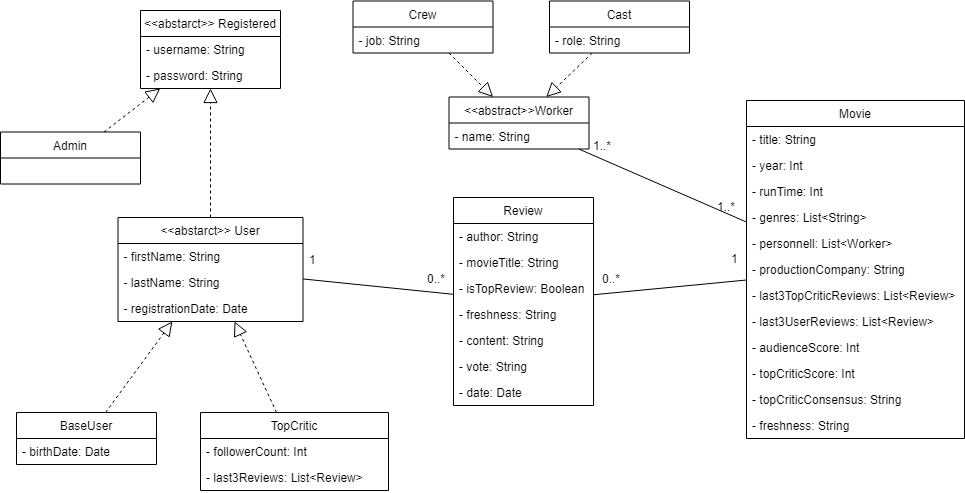

The diagram above was exported from draw.io. Its source (the exported page's mxGraphModel, read from the mxfile embedded in the PNG):
<mxGraphModel dx="1209" dy="746" grid="0" gridSize="10" guides="1" tooltips="1" connect="1" arrows="1" fold="1" page="1" pageScale="1" pageWidth="1169" pageHeight="827" math="0" shadow="0">
  <root>
    <mxCell id="0" />
    <mxCell id="1" parent="0" />
    <mxCell id="jIxoqmBoYQ7-ECyy3qYm-38" style="edgeStyle=none;rounded=0;orthogonalLoop=1;jettySize=auto;html=1;exitX=1;exitY=0.5;exitDx=0;exitDy=0;entryX=0;entryY=0.5;entryDx=0;entryDy=0;startArrow=none;startFill=0;endArrow=none;endFill=0;" parent="1" edge="1">
      <mxGeometry relative="1" as="geometry">
        <mxPoint x="759.9999999999955" y="835" as="sourcePoint" />
      </mxGeometry>
    </mxCell>
    <mxCell id="jIxoqmBoYQ7-ECyy3qYm-43" style="edgeStyle=none;rounded=0;orthogonalLoop=1;jettySize=auto;html=1;exitX=1;exitY=0.5;exitDx=0;exitDy=0;startArrow=none;startFill=0;endArrow=none;endFill=0;entryX=0;entryY=0.5;entryDx=0;entryDy=0;" parent="1" edge="1">
      <mxGeometry relative="1" as="geometry">
        <mxPoint x="625" y="965" as="targetPoint" />
      </mxGeometry>
    </mxCell>
    <mxCell id="P9W6DKQnQrp1OrO4kWXR-3" value="&lt;&lt;abstarct&gt;&gt; Registered" style="swimlane;fontStyle=0;childLayout=stackLayout;horizontal=1;startSize=26;fillColor=none;horizontalStack=0;resizeParent=1;resizeParentMax=0;resizeLast=0;collapsible=1;marginBottom=0;" parent="1" vertex="1">
      <mxGeometry x="194" y="340" width="140" height="78" as="geometry" />
    </mxCell>
    <mxCell id="P9W6DKQnQrp1OrO4kWXR-4" value="- username: String" style="text;strokeColor=none;fillColor=none;align=left;verticalAlign=top;spacingLeft=4;spacingRight=4;overflow=hidden;rotatable=0;points=[[0,0.5],[1,0.5]];portConstraint=eastwest;" parent="P9W6DKQnQrp1OrO4kWXR-3" vertex="1">
      <mxGeometry y="26" width="140" height="26" as="geometry" />
    </mxCell>
    <mxCell id="P9W6DKQnQrp1OrO4kWXR-5" value="- password: String" style="text;strokeColor=none;fillColor=none;align=left;verticalAlign=top;spacingLeft=4;spacingRight=4;overflow=hidden;rotatable=0;points=[[0,0.5],[1,0.5]];portConstraint=eastwest;" parent="P9W6DKQnQrp1OrO4kWXR-3" vertex="1">
      <mxGeometry y="52" width="140" height="26" as="geometry" />
    </mxCell>
    <mxCell id="P9W6DKQnQrp1OrO4kWXR-7" value="Admin" style="swimlane;fontStyle=0;childLayout=stackLayout;horizontal=1;startSize=26;fillColor=none;horizontalStack=0;resizeParent=1;resizeParentMax=0;resizeLast=0;collapsible=1;marginBottom=0;" parent="1" vertex="1">
      <mxGeometry x="54" y="461.5" width="140" height="52" as="geometry" />
    </mxCell>
    <mxCell id="P9W6DKQnQrp1OrO4kWXR-10" value="" style="endArrow=block;dashed=1;endFill=0;endSize=12;html=1;" parent="1" source="P9W6DKQnQrp1OrO4kWXR-7" target="P9W6DKQnQrp1OrO4kWXR-3" edge="1">
      <mxGeometry width="160" relative="1" as="geometry">
        <mxPoint x="291" y="392" as="sourcePoint" />
        <mxPoint x="451" y="392" as="targetPoint" />
      </mxGeometry>
    </mxCell>
    <mxCell id="P9W6DKQnQrp1OrO4kWXR-11" value="&lt;&lt;abstarct&gt;&gt; User" style="swimlane;fontStyle=0;childLayout=stackLayout;horizontal=1;startSize=26;fillColor=none;horizontalStack=0;resizeParent=1;resizeParentMax=0;resizeLast=0;collapsible=1;marginBottom=0;" parent="1" vertex="1">
      <mxGeometry x="171.5" y="547" width="185" height="104" as="geometry" />
    </mxCell>
    <mxCell id="P9W6DKQnQrp1OrO4kWXR-13" value="- firstName: String" style="text;strokeColor=none;fillColor=none;align=left;verticalAlign=top;spacingLeft=4;spacingRight=4;overflow=hidden;rotatable=0;points=[[0,0.5],[1,0.5]];portConstraint=eastwest;" parent="P9W6DKQnQrp1OrO4kWXR-11" vertex="1">
      <mxGeometry y="26" width="185" height="26" as="geometry" />
    </mxCell>
    <mxCell id="P9W6DKQnQrp1OrO4kWXR-28" value="- lastName: String" style="text;strokeColor=none;fillColor=none;align=left;verticalAlign=top;spacingLeft=4;spacingRight=4;overflow=hidden;rotatable=0;points=[[0,0.5],[1,0.5]];portConstraint=eastwest;" parent="P9W6DKQnQrp1OrO4kWXR-11" vertex="1">
      <mxGeometry y="52" width="185" height="26" as="geometry" />
    </mxCell>
    <mxCell id="P9W6DKQnQrp1OrO4kWXR-30" value="- registrationDate: Date" style="text;strokeColor=none;fillColor=none;align=left;verticalAlign=top;spacingLeft=4;spacingRight=4;overflow=hidden;rotatable=0;points=[[0,0.5],[1,0.5]];portConstraint=eastwest;" parent="P9W6DKQnQrp1OrO4kWXR-11" vertex="1">
      <mxGeometry y="78" width="185" height="26" as="geometry" />
    </mxCell>
    <mxCell id="P9W6DKQnQrp1OrO4kWXR-14" value="BaseUser" style="swimlane;fontStyle=0;childLayout=stackLayout;horizontal=1;startSize=26;fillColor=none;horizontalStack=0;resizeParent=1;resizeParentMax=0;resizeLast=0;collapsible=1;marginBottom=0;" parent="1" vertex="1">
      <mxGeometry x="70" y="742" width="140" height="52" as="geometry" />
    </mxCell>
    <mxCell id="P9W6DKQnQrp1OrO4kWXR-15" value="- birthDate: Date" style="text;strokeColor=none;fillColor=none;align=left;verticalAlign=top;spacingLeft=4;spacingRight=4;overflow=hidden;rotatable=0;points=[[0,0.5],[1,0.5]];portConstraint=eastwest;" parent="P9W6DKQnQrp1OrO4kWXR-14" vertex="1">
      <mxGeometry y="26" width="140" height="26" as="geometry" />
    </mxCell>
    <mxCell id="P9W6DKQnQrp1OrO4kWXR-16" value="TopCritic" style="swimlane;fontStyle=0;childLayout=stackLayout;horizontal=1;startSize=26;fillColor=none;horizontalStack=0;resizeParent=1;resizeParentMax=0;resizeLast=0;collapsible=1;marginBottom=0;" parent="1" vertex="1">
      <mxGeometry x="254" y="742" width="188" height="78" as="geometry" />
    </mxCell>
    <mxCell id="P9W6DKQnQrp1OrO4kWXR-17" value="- followerCount: Int" style="text;strokeColor=none;fillColor=none;align=left;verticalAlign=top;spacingLeft=4;spacingRight=4;overflow=hidden;rotatable=0;points=[[0,0.5],[1,0.5]];portConstraint=eastwest;" parent="P9W6DKQnQrp1OrO4kWXR-16" vertex="1">
      <mxGeometry y="26" width="188" height="26" as="geometry" />
    </mxCell>
    <mxCell id="P9W6DKQnQrp1OrO4kWXR-56" value="- last3Reviews: List&lt;Review&gt;" style="text;strokeColor=none;fillColor=none;align=left;verticalAlign=top;spacingLeft=4;spacingRight=4;overflow=hidden;rotatable=0;points=[[0,0.5],[1,0.5]];portConstraint=eastwest;" parent="P9W6DKQnQrp1OrO4kWXR-16" vertex="1">
      <mxGeometry y="52" width="188" height="26" as="geometry" />
    </mxCell>
    <mxCell id="P9W6DKQnQrp1OrO4kWXR-18" value="" style="endArrow=block;dashed=1;endFill=0;endSize=12;html=1;" parent="1" source="P9W6DKQnQrp1OrO4kWXR-11" target="P9W6DKQnQrp1OrO4kWXR-3" edge="1">
      <mxGeometry width="160" relative="1" as="geometry">
        <mxPoint x="529.2646048109966" y="390.4999999999999" as="sourcePoint" />
        <mxPoint x="434.1030927835052" y="310" as="targetPoint" />
      </mxGeometry>
    </mxCell>
    <mxCell id="P9W6DKQnQrp1OrO4kWXR-19" value="" style="endArrow=block;dashed=1;endFill=0;endSize=12;html=1;" parent="1" source="P9W6DKQnQrp1OrO4kWXR-14" target="P9W6DKQnQrp1OrO4kWXR-11" edge="1">
      <mxGeometry width="160" relative="1" as="geometry">
        <mxPoint x="278.97967479674776" y="556.9999999999999" as="sourcePoint" />
        <mxPoint x="340.280487804878" y="499" as="targetPoint" />
      </mxGeometry>
    </mxCell>
    <mxCell id="P9W6DKQnQrp1OrO4kWXR-20" value="" style="endArrow=block;dashed=1;endFill=0;endSize=12;html=1;" parent="1" source="P9W6DKQnQrp1OrO4kWXR-16" target="P9W6DKQnQrp1OrO4kWXR-11" edge="1">
      <mxGeometry width="160" relative="1" as="geometry">
        <mxPoint x="233.8007518796992" y="690" as="sourcePoint" />
        <mxPoint x="247.1992481203008" y="609" as="targetPoint" />
      </mxGeometry>
    </mxCell>
    <mxCell id="P9W6DKQnQrp1OrO4kWXR-23" value="Movie" style="swimlane;fontStyle=0;childLayout=stackLayout;horizontal=1;startSize=26;fillColor=none;horizontalStack=0;resizeParent=1;resizeParentMax=0;resizeLast=0;collapsible=1;marginBottom=0;" parent="1" vertex="1">
      <mxGeometry x="800" y="430" width="218" height="338" as="geometry" />
    </mxCell>
    <mxCell id="P9W6DKQnQrp1OrO4kWXR-33" value="- title: String" style="text;strokeColor=none;fillColor=none;align=left;verticalAlign=top;spacingLeft=4;spacingRight=4;overflow=hidden;rotatable=0;points=[[0,0.5],[1,0.5]];portConstraint=eastwest;" parent="P9W6DKQnQrp1OrO4kWXR-23" vertex="1">
      <mxGeometry y="26" width="218" height="26" as="geometry" />
    </mxCell>
    <mxCell id="P9W6DKQnQrp1OrO4kWXR-36" value="- year: Int" style="text;strokeColor=none;fillColor=none;align=left;verticalAlign=top;spacingLeft=4;spacingRight=4;overflow=hidden;rotatable=0;points=[[0,0.5],[1,0.5]];portConstraint=eastwest;" parent="P9W6DKQnQrp1OrO4kWXR-23" vertex="1">
      <mxGeometry y="52" width="218" height="26" as="geometry" />
    </mxCell>
    <mxCell id="P9W6DKQnQrp1OrO4kWXR-37" value="- runTime: Int" style="text;strokeColor=none;fillColor=none;align=left;verticalAlign=top;spacingLeft=4;spacingRight=4;overflow=hidden;rotatable=0;points=[[0,0.5],[1,0.5]];portConstraint=eastwest;" parent="P9W6DKQnQrp1OrO4kWXR-23" vertex="1">
      <mxGeometry y="78" width="218" height="26" as="geometry" />
    </mxCell>
    <mxCell id="P9W6DKQnQrp1OrO4kWXR-38" value="- genres: List&lt;String&gt;" style="text;strokeColor=none;fillColor=none;align=left;verticalAlign=top;spacingLeft=4;spacingRight=4;overflow=hidden;rotatable=0;points=[[0,0.5],[1,0.5]];portConstraint=eastwest;" parent="P9W6DKQnQrp1OrO4kWXR-23" vertex="1">
      <mxGeometry y="104" width="218" height="26" as="geometry" />
    </mxCell>
    <mxCell id="P9W6DKQnQrp1OrO4kWXR-49" value="- personnell: List&lt;Worker&gt;" style="text;strokeColor=none;fillColor=none;align=left;verticalAlign=top;spacingLeft=4;spacingRight=4;overflow=hidden;rotatable=0;points=[[0,0.5],[1,0.5]];portConstraint=eastwest;" parent="P9W6DKQnQrp1OrO4kWXR-23" vertex="1">
      <mxGeometry y="130" width="218" height="26" as="geometry" />
    </mxCell>
    <mxCell id="P9W6DKQnQrp1OrO4kWXR-50" value="- productionCompany: String" style="text;strokeColor=none;fillColor=none;align=left;verticalAlign=top;spacingLeft=4;spacingRight=4;overflow=hidden;rotatable=0;points=[[0,0.5],[1,0.5]];portConstraint=eastwest;" parent="P9W6DKQnQrp1OrO4kWXR-23" vertex="1">
      <mxGeometry y="156" width="218" height="26" as="geometry" />
    </mxCell>
    <mxCell id="P9W6DKQnQrp1OrO4kWXR-52" value="- last3TopCriticReviews: List&lt;Review&gt;" style="text;strokeColor=none;fillColor=none;align=left;verticalAlign=top;spacingLeft=4;spacingRight=4;overflow=hidden;rotatable=0;points=[[0,0.5],[1,0.5]];portConstraint=eastwest;" parent="P9W6DKQnQrp1OrO4kWXR-23" vertex="1">
      <mxGeometry y="182" width="218" height="26" as="geometry" />
    </mxCell>
    <mxCell id="P9W6DKQnQrp1OrO4kWXR-53" value="- last3UserReviews: List&lt;Review&gt;" style="text;strokeColor=none;fillColor=none;align=left;verticalAlign=top;spacingLeft=4;spacingRight=4;overflow=hidden;rotatable=0;points=[[0,0.5],[1,0.5]];portConstraint=eastwest;" parent="P9W6DKQnQrp1OrO4kWXR-23" vertex="1">
      <mxGeometry y="208" width="218" height="26" as="geometry" />
    </mxCell>
    <mxCell id="P9W6DKQnQrp1OrO4kWXR-57" value="- audienceScore: Int" style="text;strokeColor=none;fillColor=none;align=left;verticalAlign=top;spacingLeft=4;spacingRight=4;overflow=hidden;rotatable=0;points=[[0,0.5],[1,0.5]];portConstraint=eastwest;" parent="P9W6DKQnQrp1OrO4kWXR-23" vertex="1">
      <mxGeometry y="234" width="218" height="26" as="geometry" />
    </mxCell>
    <mxCell id="P9W6DKQnQrp1OrO4kWXR-58" value="- topCriticScore: Int" style="text;strokeColor=none;fillColor=none;align=left;verticalAlign=top;spacingLeft=4;spacingRight=4;overflow=hidden;rotatable=0;points=[[0,0.5],[1,0.5]];portConstraint=eastwest;" parent="P9W6DKQnQrp1OrO4kWXR-23" vertex="1">
      <mxGeometry y="260" width="218" height="26" as="geometry" />
    </mxCell>
    <mxCell id="P9W6DKQnQrp1OrO4kWXR-59" value="- topCriticConsensus: String" style="text;strokeColor=none;fillColor=none;align=left;verticalAlign=top;spacingLeft=4;spacingRight=4;overflow=hidden;rotatable=0;points=[[0,0.5],[1,0.5]];portConstraint=eastwest;" parent="P9W6DKQnQrp1OrO4kWXR-23" vertex="1">
      <mxGeometry y="286" width="218" height="26" as="geometry" />
    </mxCell>
    <mxCell id="P9W6DKQnQrp1OrO4kWXR-60" value="- freshness: String" style="text;strokeColor=none;fillColor=none;align=left;verticalAlign=top;spacingLeft=4;spacingRight=4;overflow=hidden;rotatable=0;points=[[0,0.5],[1,0.5]];portConstraint=eastwest;" parent="P9W6DKQnQrp1OrO4kWXR-23" vertex="1">
      <mxGeometry y="312" width="218" height="26" as="geometry" />
    </mxCell>
    <mxCell id="P9W6DKQnQrp1OrO4kWXR-25" value="Review" style="swimlane;fontStyle=0;childLayout=stackLayout;horizontal=1;startSize=26;fillColor=none;horizontalStack=0;resizeParent=1;resizeParentMax=0;resizeLast=0;collapsible=1;marginBottom=0;" parent="1" vertex="1">
      <mxGeometry x="507" y="527" width="140" height="208" as="geometry" />
    </mxCell>
    <mxCell id="P9W6DKQnQrp1OrO4kWXR-64" value="- author: String" style="text;strokeColor=none;fillColor=none;align=left;verticalAlign=top;spacingLeft=4;spacingRight=4;overflow=hidden;rotatable=0;points=[[0,0.5],[1,0.5]];portConstraint=eastwest;" parent="P9W6DKQnQrp1OrO4kWXR-25" vertex="1">
      <mxGeometry y="26" width="140" height="26" as="geometry" />
    </mxCell>
    <mxCell id="hIL6_6IIKMTkNvDbICoT-3" value="- movieTitle: String" style="text;strokeColor=none;fillColor=none;align=left;verticalAlign=top;spacingLeft=4;spacingRight=4;overflow=hidden;rotatable=0;points=[[0,0.5],[1,0.5]];portConstraint=eastwest;" parent="P9W6DKQnQrp1OrO4kWXR-25" vertex="1">
      <mxGeometry y="52" width="140" height="26" as="geometry" />
    </mxCell>
    <mxCell id="P9W6DKQnQrp1OrO4kWXR-65" value="- isTopReview: Boolean" style="text;strokeColor=none;fillColor=none;align=left;verticalAlign=top;spacingLeft=4;spacingRight=4;overflow=hidden;rotatable=0;points=[[0,0.5],[1,0.5]];portConstraint=eastwest;" parent="P9W6DKQnQrp1OrO4kWXR-25" vertex="1">
      <mxGeometry y="78" width="140" height="26" as="geometry" />
    </mxCell>
    <mxCell id="7etmTGYVcq7FChCKoWf2-2" value="- freshness: String" style="text;strokeColor=none;fillColor=none;align=left;verticalAlign=top;spacingLeft=4;spacingRight=4;overflow=hidden;rotatable=0;points=[[0,0.5],[1,0.5]];portConstraint=eastwest;" vertex="1" parent="P9W6DKQnQrp1OrO4kWXR-25">
      <mxGeometry y="104" width="140" height="26" as="geometry" />
    </mxCell>
    <mxCell id="P9W6DKQnQrp1OrO4kWXR-66" value="- content: String" style="text;strokeColor=none;fillColor=none;align=left;verticalAlign=top;spacingLeft=4;spacingRight=4;overflow=hidden;rotatable=0;points=[[0,0.5],[1,0.5]];portConstraint=eastwest;" parent="P9W6DKQnQrp1OrO4kWXR-25" vertex="1">
      <mxGeometry y="130" width="140" height="26" as="geometry" />
    </mxCell>
    <mxCell id="P9W6DKQnQrp1OrO4kWXR-67" value="- vote: String" style="text;strokeColor=none;fillColor=none;align=left;verticalAlign=top;spacingLeft=4;spacingRight=4;overflow=hidden;rotatable=0;points=[[0,0.5],[1,0.5]];portConstraint=eastwest;" parent="P9W6DKQnQrp1OrO4kWXR-25" vertex="1">
      <mxGeometry y="156" width="140" height="26" as="geometry" />
    </mxCell>
    <mxCell id="7etmTGYVcq7FChCKoWf2-1" value="- date: Date" style="text;strokeColor=none;fillColor=none;align=left;verticalAlign=top;spacingLeft=4;spacingRight=4;overflow=hidden;rotatable=0;points=[[0,0.5],[1,0.5]];portConstraint=eastwest;" vertex="1" parent="P9W6DKQnQrp1OrO4kWXR-25">
      <mxGeometry y="182" width="140" height="26" as="geometry" />
    </mxCell>
    <mxCell id="P9W6DKQnQrp1OrO4kWXR-40" value="&lt;&lt;abstract&gt;&gt;Worker" style="swimlane;fontStyle=0;childLayout=stackLayout;horizontal=1;startSize=26;fillColor=none;horizontalStack=0;resizeParent=1;resizeParentMax=0;resizeLast=0;collapsible=1;marginBottom=0;" parent="1" vertex="1">
      <mxGeometry x="502.5" y="426.5" width="140" height="52" as="geometry" />
    </mxCell>
    <mxCell id="P9W6DKQnQrp1OrO4kWXR-41" value="- name: String" style="text;strokeColor=none;fillColor=none;align=left;verticalAlign=top;spacingLeft=4;spacingRight=4;overflow=hidden;rotatable=0;points=[[0,0.5],[1,0.5]];portConstraint=eastwest;" parent="P9W6DKQnQrp1OrO4kWXR-40" vertex="1">
      <mxGeometry y="26" width="140" height="26" as="geometry" />
    </mxCell>
    <mxCell id="P9W6DKQnQrp1OrO4kWXR-43" value="Crew" style="swimlane;fontStyle=0;childLayout=stackLayout;horizontal=1;startSize=26;fillColor=none;horizontalStack=0;resizeParent=1;resizeParentMax=0;resizeLast=0;collapsible=1;marginBottom=0;" parent="1" vertex="1">
      <mxGeometry x="406.5" y="330.5" width="140" height="52" as="geometry" />
    </mxCell>
    <mxCell id="P9W6DKQnQrp1OrO4kWXR-44" value="- job: String" style="text;strokeColor=none;fillColor=none;align=left;verticalAlign=top;spacingLeft=4;spacingRight=4;overflow=hidden;rotatable=0;points=[[0,0.5],[1,0.5]];portConstraint=eastwest;" parent="P9W6DKQnQrp1OrO4kWXR-43" vertex="1">
      <mxGeometry y="26" width="140" height="26" as="geometry" />
    </mxCell>
    <mxCell id="P9W6DKQnQrp1OrO4kWXR-45" value="Cast" style="swimlane;fontStyle=0;childLayout=stackLayout;horizontal=1;startSize=26;fillColor=none;horizontalStack=0;resizeParent=1;resizeParentMax=0;resizeLast=0;collapsible=1;marginBottom=0;" parent="1" vertex="1">
      <mxGeometry x="603" y="330.5" width="140" height="52" as="geometry" />
    </mxCell>
    <mxCell id="P9W6DKQnQrp1OrO4kWXR-46" value="- role: String" style="text;strokeColor=none;fillColor=none;align=left;verticalAlign=top;spacingLeft=4;spacingRight=4;overflow=hidden;rotatable=0;points=[[0,0.5],[1,0.5]];portConstraint=eastwest;" parent="P9W6DKQnQrp1OrO4kWXR-45" vertex="1">
      <mxGeometry y="26" width="140" height="26" as="geometry" />
    </mxCell>
    <mxCell id="P9W6DKQnQrp1OrO4kWXR-47" value="" style="endArrow=block;dashed=1;endFill=0;endSize=12;html=1;" parent="1" source="P9W6DKQnQrp1OrO4kWXR-45" target="P9W6DKQnQrp1OrO4kWXR-40" edge="1">
      <mxGeometry width="160" relative="1" as="geometry">
        <mxPoint x="719.5" y="542.5" as="sourcePoint" />
        <mxPoint x="-20.39156626506019" y="480.4999999999999" as="targetPoint" />
      </mxGeometry>
    </mxCell>
    <mxCell id="P9W6DKQnQrp1OrO4kWXR-48" value="" style="endArrow=block;dashed=1;endFill=0;endSize=12;html=1;" parent="1" source="P9W6DKQnQrp1OrO4kWXR-43" target="P9W6DKQnQrp1OrO4kWXR-40" edge="1">
      <mxGeometry width="160" relative="1" as="geometry">
        <mxPoint x="683.151515151515" y="535.5" as="sourcePoint" />
        <mxPoint x="618.348484848485" y="488.5" as="targetPoint" />
      </mxGeometry>
    </mxCell>
    <mxCell id="P9W6DKQnQrp1OrO4kWXR-61" value="" style="endArrow=none;endFill=0;endSize=12;html=1;" parent="1" source="P9W6DKQnQrp1OrO4kWXR-23" target="P9W6DKQnQrp1OrO4kWXR-25" edge="1">
      <mxGeometry width="160" relative="1" as="geometry">
        <mxPoint x="1024.4999999999998" y="440.4816053511704" as="sourcePoint" />
        <mxPoint x="1144.5000000000002" y="412.38795986622085" as="targetPoint" />
      </mxGeometry>
    </mxCell>
    <mxCell id="P9W6DKQnQrp1OrO4kWXR-68" style="rounded=0;orthogonalLoop=1;jettySize=auto;html=1;endArrow=none;endFill=0;" parent="1" source="P9W6DKQnQrp1OrO4kWXR-23" target="P9W6DKQnQrp1OrO4kWXR-40" edge="1">
      <mxGeometry relative="1" as="geometry" />
    </mxCell>
    <mxCell id="P9W6DKQnQrp1OrO4kWXR-69" value="1..*" style="text;html=1;resizable=0;points=[];autosize=1;align=left;verticalAlign=top;spacingTop=-4;" parent="1" vertex="1">
      <mxGeometry x="768.5" y="527" width="28" height="14" as="geometry" />
    </mxCell>
    <mxCell id="P9W6DKQnQrp1OrO4kWXR-70" value="1..*" style="text;html=1;resizable=0;points=[];autosize=1;align=left;verticalAlign=top;spacingTop=-4;" parent="1" vertex="1">
      <mxGeometry x="645" y="465.5" width="28" height="14" as="geometry" />
    </mxCell>
    <mxCell id="P9W6DKQnQrp1OrO4kWXR-71" value="1" style="text;html=1;resizable=0;points=[];autosize=1;align=left;verticalAlign=top;spacingTop=-4;" parent="1" vertex="1">
      <mxGeometry x="782.5" y="579" width="17" height="14" as="geometry" />
    </mxCell>
    <mxCell id="P9W6DKQnQrp1OrO4kWXR-72" value="0..*" style="text;html=1;resizable=0;points=[];autosize=1;align=left;verticalAlign=top;spacingTop=-4;" parent="1" vertex="1">
      <mxGeometry x="653.5" y="599" width="28" height="14" as="geometry" />
    </mxCell>
    <mxCell id="P9W6DKQnQrp1OrO4kWXR-73" value="" style="endArrow=none;endFill=0;endSize=12;html=1;" parent="1" source="P9W6DKQnQrp1OrO4kWXR-25" target="P9W6DKQnQrp1OrO4kWXR-11" edge="1">
      <mxGeometry width="160" relative="1" as="geometry">
        <mxPoint x="806.5" y="512.951293759513" as="sourcePoint" />
        <mxPoint x="657" y="577.347792998478" as="targetPoint" />
      </mxGeometry>
    </mxCell>
    <mxCell id="P9W6DKQnQrp1OrO4kWXR-74" value="0..*" style="text;html=1;resizable=0;points=[];autosize=1;align=left;verticalAlign=top;spacingTop=-4;" parent="1" vertex="1">
      <mxGeometry x="479" y="599" width="28" height="14" as="geometry" />
    </mxCell>
    <mxCell id="P9W6DKQnQrp1OrO4kWXR-75" value="1" style="text;html=1;resizable=0;points=[];autosize=1;align=left;verticalAlign=top;spacingTop=-4;" parent="1" vertex="1">
      <mxGeometry x="361" y="580" width="17" height="14" as="geometry" />
    </mxCell>
  </root>
</mxGraphModel>